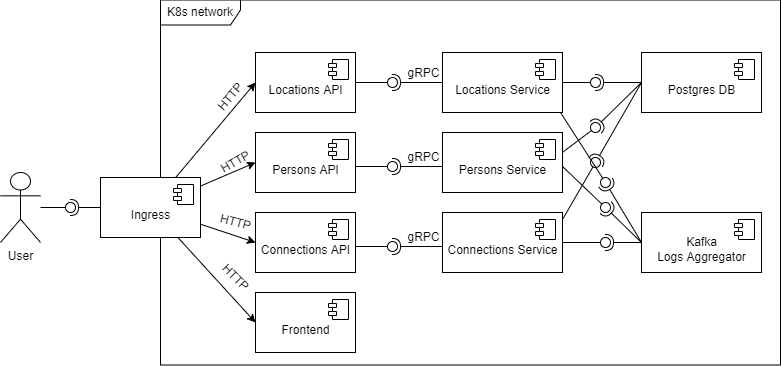

The diagram above was exported from draw.io. Its source (the exported page's mxGraphModel, read from the mxfile embedded in the PNG):
<mxGraphModel dx="1221" dy="681" grid="1" gridSize="10" guides="1" tooltips="1" connect="1" arrows="1" fold="1" page="1" pageScale="1" pageWidth="850" pageHeight="1100" math="0" shadow="0">
  <root>
    <mxCell id="0" />
    <mxCell id="1" parent="0" />
    <mxCell id="8tpWlfYaNdmNgghm42Dn-13" value="K8s network" style="shape=umlFrame;whiteSpace=wrap;html=1;width=80;height=25;" vertex="1" parent="1">
      <mxGeometry x="230" y="77.5" width="620" height="365" as="geometry" />
    </mxCell>
    <mxCell id="8tpWlfYaNdmNgghm42Dn-17" style="rounded=0;orthogonalLoop=1;jettySize=auto;html=1;entryX=0;entryY=0.5;entryDx=0;entryDy=0;elbow=vertical;" edge="1" parent="1" source="8tpWlfYaNdmNgghm42Dn-1" target="8tpWlfYaNdmNgghm42Dn-8">
      <mxGeometry relative="1" as="geometry" />
    </mxCell>
    <mxCell id="8tpWlfYaNdmNgghm42Dn-18" style="edgeStyle=none;rounded=0;orthogonalLoop=1;jettySize=auto;html=1;entryX=0;entryY=0.5;entryDx=0;entryDy=0;elbow=vertical;" edge="1" parent="1" source="8tpWlfYaNdmNgghm42Dn-1" target="8tpWlfYaNdmNgghm42Dn-11">
      <mxGeometry relative="1" as="geometry" />
    </mxCell>
    <mxCell id="8tpWlfYaNdmNgghm42Dn-21" style="edgeStyle=none;rounded=0;orthogonalLoop=1;jettySize=auto;html=1;entryX=0;entryY=0.5;entryDx=0;entryDy=0;elbow=vertical;" edge="1" parent="1" source="8tpWlfYaNdmNgghm42Dn-1" target="8tpWlfYaNdmNgghm42Dn-19">
      <mxGeometry relative="1" as="geometry" />
    </mxCell>
    <mxCell id="8tpWlfYaNdmNgghm42Dn-24" style="edgeStyle=none;rounded=0;orthogonalLoop=1;jettySize=auto;html=1;entryX=0;entryY=0.5;entryDx=0;entryDy=0;elbow=vertical;" edge="1" parent="1" source="8tpWlfYaNdmNgghm42Dn-1" target="8tpWlfYaNdmNgghm42Dn-22">
      <mxGeometry relative="1" as="geometry" />
    </mxCell>
    <mxCell id="8tpWlfYaNdmNgghm42Dn-1" value="&lt;br&gt;Ingress" style="html=1;dropTarget=0;" vertex="1" parent="1">
      <mxGeometry x="170" y="255" width="100" height="60" as="geometry" />
    </mxCell>
    <mxCell id="8tpWlfYaNdmNgghm42Dn-2" value="" style="shape=module;jettyWidth=8;jettyHeight=4;" vertex="1" parent="8tpWlfYaNdmNgghm42Dn-1">
      <mxGeometry x="1" width="20" height="20" relative="1" as="geometry">
        <mxPoint x="-27" y="7" as="offset" />
      </mxGeometry>
    </mxCell>
    <mxCell id="8tpWlfYaNdmNgghm42Dn-4" value="User" style="shape=umlActor;verticalLabelPosition=bottom;verticalAlign=top;html=1;outlineConnect=0;" vertex="1" parent="1">
      <mxGeometry x="70" y="250" width="40" height="70" as="geometry" />
    </mxCell>
    <mxCell id="8tpWlfYaNdmNgghm42Dn-5" value="" style="rounded=0;orthogonalLoop=1;jettySize=auto;html=1;endArrow=none;endFill=0;sketch=0;sourcePerimeterSpacing=0;targetPerimeterSpacing=0;" edge="1" target="8tpWlfYaNdmNgghm42Dn-7" parent="1" source="8tpWlfYaNdmNgghm42Dn-4">
      <mxGeometry relative="1" as="geometry">
        <mxPoint x="140" y="285" as="sourcePoint" />
      </mxGeometry>
    </mxCell>
    <mxCell id="8tpWlfYaNdmNgghm42Dn-6" value="" style="rounded=0;orthogonalLoop=1;jettySize=auto;html=1;endArrow=halfCircle;endFill=0;entryX=0.5;entryY=0.5;endSize=6;strokeWidth=1;sketch=0;exitX=0;exitY=0.5;exitDx=0;exitDy=0;" edge="1" target="8tpWlfYaNdmNgghm42Dn-7" parent="1" source="8tpWlfYaNdmNgghm42Dn-1">
      <mxGeometry relative="1" as="geometry">
        <mxPoint x="180" y="285" as="sourcePoint" />
      </mxGeometry>
    </mxCell>
    <mxCell id="8tpWlfYaNdmNgghm42Dn-7" value="" style="ellipse;whiteSpace=wrap;html=1;align=center;aspect=fixed;resizable=0;points=[];outlineConnect=0;sketch=0;" vertex="1" parent="1">
      <mxGeometry x="135" y="280" width="10" height="10" as="geometry" />
    </mxCell>
    <mxCell id="8tpWlfYaNdmNgghm42Dn-8" value="&lt;br&gt;Frontend" style="html=1;dropTarget=0;" vertex="1" parent="1">
      <mxGeometry x="325" y="370" width="100" height="60" as="geometry" />
    </mxCell>
    <mxCell id="8tpWlfYaNdmNgghm42Dn-9" value="" style="shape=module;jettyWidth=8;jettyHeight=4;" vertex="1" parent="8tpWlfYaNdmNgghm42Dn-8">
      <mxGeometry x="1" width="20" height="20" relative="1" as="geometry">
        <mxPoint x="-27" y="7" as="offset" />
      </mxGeometry>
    </mxCell>
    <mxCell id="8tpWlfYaNdmNgghm42Dn-11" value="&lt;br&gt;Locations API" style="html=1;dropTarget=0;" vertex="1" parent="1">
      <mxGeometry x="325" y="130" width="100" height="60" as="geometry" />
    </mxCell>
    <mxCell id="8tpWlfYaNdmNgghm42Dn-12" value="" style="shape=module;jettyWidth=8;jettyHeight=4;" vertex="1" parent="8tpWlfYaNdmNgghm42Dn-11">
      <mxGeometry x="1" width="20" height="20" relative="1" as="geometry">
        <mxPoint x="-27" y="7" as="offset" />
      </mxGeometry>
    </mxCell>
    <mxCell id="8tpWlfYaNdmNgghm42Dn-19" value="&lt;br&gt;Persons API" style="html=1;dropTarget=0;" vertex="1" parent="1">
      <mxGeometry x="325" y="210" width="100" height="60" as="geometry" />
    </mxCell>
    <mxCell id="8tpWlfYaNdmNgghm42Dn-20" value="" style="shape=module;jettyWidth=8;jettyHeight=4;" vertex="1" parent="8tpWlfYaNdmNgghm42Dn-19">
      <mxGeometry x="1" width="20" height="20" relative="1" as="geometry">
        <mxPoint x="-27" y="7" as="offset" />
      </mxGeometry>
    </mxCell>
    <mxCell id="8tpWlfYaNdmNgghm42Dn-22" value="&lt;br&gt;Connections API" style="html=1;dropTarget=0;" vertex="1" parent="1">
      <mxGeometry x="325" y="290" width="100" height="60" as="geometry" />
    </mxCell>
    <mxCell id="8tpWlfYaNdmNgghm42Dn-23" value="" style="shape=module;jettyWidth=8;jettyHeight=4;" vertex="1" parent="8tpWlfYaNdmNgghm42Dn-22">
      <mxGeometry x="1" width="20" height="20" relative="1" as="geometry">
        <mxPoint x="-27" y="7" as="offset" />
      </mxGeometry>
    </mxCell>
    <mxCell id="8tpWlfYaNdmNgghm42Dn-25" value="&lt;br&gt;Locations Service" style="html=1;dropTarget=0;" vertex="1" parent="1">
      <mxGeometry x="512" y="130" width="120" height="60" as="geometry" />
    </mxCell>
    <mxCell id="8tpWlfYaNdmNgghm42Dn-26" value="" style="shape=module;jettyWidth=8;jettyHeight=4;" vertex="1" parent="8tpWlfYaNdmNgghm42Dn-25">
      <mxGeometry x="1" width="20" height="20" relative="1" as="geometry">
        <mxPoint x="-27" y="7" as="offset" />
      </mxGeometry>
    </mxCell>
    <mxCell id="8tpWlfYaNdmNgghm42Dn-27" value="&lt;br&gt;Persons Service" style="html=1;dropTarget=0;" vertex="1" parent="1">
      <mxGeometry x="512" y="210" width="110" height="60" as="geometry" />
    </mxCell>
    <mxCell id="8tpWlfYaNdmNgghm42Dn-28" value="" style="shape=module;jettyWidth=8;jettyHeight=4;" vertex="1" parent="8tpWlfYaNdmNgghm42Dn-27">
      <mxGeometry x="1" width="20" height="20" relative="1" as="geometry">
        <mxPoint x="-27" y="7" as="offset" />
      </mxGeometry>
    </mxCell>
    <mxCell id="8tpWlfYaNdmNgghm42Dn-29" value="&lt;br&gt;Connections Service" style="html=1;dropTarget=0;" vertex="1" parent="1">
      <mxGeometry x="512" y="290" width="110" height="60" as="geometry" />
    </mxCell>
    <mxCell id="8tpWlfYaNdmNgghm42Dn-30" value="" style="shape=module;jettyWidth=8;jettyHeight=4;" vertex="1" parent="8tpWlfYaNdmNgghm42Dn-29">
      <mxGeometry x="1" width="20" height="20" relative="1" as="geometry">
        <mxPoint x="-27" y="7" as="offset" />
      </mxGeometry>
    </mxCell>
    <mxCell id="8tpWlfYaNdmNgghm42Dn-31" value="&lt;br&gt;Connections Service" style="html=1;dropTarget=0;" vertex="1" parent="1">
      <mxGeometry x="512" y="290" width="120" height="60" as="geometry" />
    </mxCell>
    <mxCell id="8tpWlfYaNdmNgghm42Dn-32" value="" style="shape=module;jettyWidth=8;jettyHeight=4;" vertex="1" parent="8tpWlfYaNdmNgghm42Dn-31">
      <mxGeometry x="1" width="20" height="20" relative="1" as="geometry">
        <mxPoint x="-27" y="7" as="offset" />
      </mxGeometry>
    </mxCell>
    <mxCell id="8tpWlfYaNdmNgghm42Dn-33" value="&lt;br&gt;Persons Service" style="html=1;dropTarget=0;" vertex="1" parent="1">
      <mxGeometry x="512" y="210" width="120" height="60" as="geometry" />
    </mxCell>
    <mxCell id="8tpWlfYaNdmNgghm42Dn-34" value="" style="shape=module;jettyWidth=8;jettyHeight=4;" vertex="1" parent="8tpWlfYaNdmNgghm42Dn-33">
      <mxGeometry x="1" width="20" height="20" relative="1" as="geometry">
        <mxPoint x="-27" y="7" as="offset" />
      </mxGeometry>
    </mxCell>
    <mxCell id="8tpWlfYaNdmNgghm42Dn-35" value="HTTP" style="text;html=1;align=center;verticalAlign=middle;resizable=0;points=[];autosize=1;strokeColor=none;fillColor=none;rotation=-50;" vertex="1" parent="1">
      <mxGeometry x="275" y="160" width="50" height="30" as="geometry" />
    </mxCell>
    <mxCell id="8tpWlfYaNdmNgghm42Dn-36" value="HTTP" style="text;html=1;align=center;verticalAlign=middle;resizable=0;points=[];autosize=1;strokeColor=none;fillColor=none;rotation=-30;" vertex="1" parent="1">
      <mxGeometry x="280" y="225" width="50" height="30" as="geometry" />
    </mxCell>
    <mxCell id="8tpWlfYaNdmNgghm42Dn-39" value="HTTP" style="text;html=1;align=center;verticalAlign=middle;resizable=0;points=[];autosize=1;strokeColor=none;fillColor=none;rotation=15;" vertex="1" parent="1">
      <mxGeometry x="280" y="285" width="50" height="30" as="geometry" />
    </mxCell>
    <mxCell id="8tpWlfYaNdmNgghm42Dn-40" value="HTTP" style="text;html=1;align=center;verticalAlign=middle;resizable=0;points=[];autosize=1;strokeColor=none;fillColor=none;rotation=45;" vertex="1" parent="1">
      <mxGeometry x="280" y="340" width="50" height="30" as="geometry" />
    </mxCell>
    <mxCell id="8tpWlfYaNdmNgghm42Dn-44" value="" style="rounded=0;orthogonalLoop=1;jettySize=auto;html=1;endArrow=none;endFill=0;sketch=0;sourcePerimeterSpacing=0;targetPerimeterSpacing=0;elbow=vertical;" edge="1" target="8tpWlfYaNdmNgghm42Dn-46" parent="1">
      <mxGeometry relative="1" as="geometry">
        <mxPoint x="425" y="160" as="sourcePoint" />
      </mxGeometry>
    </mxCell>
    <mxCell id="8tpWlfYaNdmNgghm42Dn-45" value="" style="rounded=0;orthogonalLoop=1;jettySize=auto;html=1;endArrow=halfCircle;endFill=0;entryX=0.5;entryY=0.5;endSize=6;strokeWidth=1;sketch=0;elbow=vertical;exitX=0;exitY=0.5;exitDx=0;exitDy=0;" edge="1" target="8tpWlfYaNdmNgghm42Dn-46" parent="1" source="8tpWlfYaNdmNgghm42Dn-25">
      <mxGeometry relative="1" as="geometry">
        <mxPoint x="490" y="160" as="sourcePoint" />
      </mxGeometry>
    </mxCell>
    <mxCell id="8tpWlfYaNdmNgghm42Dn-46" value="" style="ellipse;whiteSpace=wrap;html=1;align=center;aspect=fixed;resizable=0;points=[];outlineConnect=0;sketch=0;" vertex="1" parent="1">
      <mxGeometry x="457" y="155" width="10" height="10" as="geometry" />
    </mxCell>
    <mxCell id="8tpWlfYaNdmNgghm42Dn-47" value="gRPC" style="text;html=1;align=center;verticalAlign=middle;resizable=0;points=[];autosize=1;strokeColor=none;fillColor=none;rotation=0;" vertex="1" parent="1">
      <mxGeometry x="463" y="136" width="60" height="30" as="geometry" />
    </mxCell>
    <mxCell id="8tpWlfYaNdmNgghm42Dn-48" value="" style="rounded=0;orthogonalLoop=1;jettySize=auto;html=1;endArrow=none;endFill=0;sketch=0;sourcePerimeterSpacing=0;targetPerimeterSpacing=0;elbow=vertical;" edge="1" parent="1" target="8tpWlfYaNdmNgghm42Dn-50">
      <mxGeometry relative="1" as="geometry">
        <mxPoint x="425" y="244" as="sourcePoint" />
      </mxGeometry>
    </mxCell>
    <mxCell id="8tpWlfYaNdmNgghm42Dn-49" value="" style="rounded=0;orthogonalLoop=1;jettySize=auto;html=1;endArrow=halfCircle;endFill=0;entryX=0.5;entryY=0.5;endSize=6;strokeWidth=1;sketch=0;elbow=vertical;exitX=0;exitY=0.5;exitDx=0;exitDy=0;" edge="1" parent="1" target="8tpWlfYaNdmNgghm42Dn-50">
      <mxGeometry relative="1" as="geometry">
        <mxPoint x="512" y="244" as="sourcePoint" />
      </mxGeometry>
    </mxCell>
    <mxCell id="8tpWlfYaNdmNgghm42Dn-50" value="" style="ellipse;whiteSpace=wrap;html=1;align=center;aspect=fixed;resizable=0;points=[];outlineConnect=0;sketch=0;" vertex="1" parent="1">
      <mxGeometry x="457" y="239" width="10" height="10" as="geometry" />
    </mxCell>
    <mxCell id="8tpWlfYaNdmNgghm42Dn-51" value="gRPC" style="text;html=1;align=center;verticalAlign=middle;resizable=0;points=[];autosize=1;strokeColor=none;fillColor=none;rotation=0;" vertex="1" parent="1">
      <mxGeometry x="463" y="220" width="60" height="30" as="geometry" />
    </mxCell>
    <mxCell id="8tpWlfYaNdmNgghm42Dn-52" value="" style="rounded=0;orthogonalLoop=1;jettySize=auto;html=1;endArrow=none;endFill=0;sketch=0;sourcePerimeterSpacing=0;targetPerimeterSpacing=0;elbow=vertical;" edge="1" parent="1" target="8tpWlfYaNdmNgghm42Dn-54">
      <mxGeometry relative="1" as="geometry">
        <mxPoint x="425" y="324" as="sourcePoint" />
      </mxGeometry>
    </mxCell>
    <mxCell id="8tpWlfYaNdmNgghm42Dn-53" value="" style="rounded=0;orthogonalLoop=1;jettySize=auto;html=1;endArrow=halfCircle;endFill=0;entryX=0.5;entryY=0.5;endSize=6;strokeWidth=1;sketch=0;elbow=vertical;exitX=0;exitY=0.5;exitDx=0;exitDy=0;" edge="1" parent="1" target="8tpWlfYaNdmNgghm42Dn-54">
      <mxGeometry relative="1" as="geometry">
        <mxPoint x="512" y="324" as="sourcePoint" />
      </mxGeometry>
    </mxCell>
    <mxCell id="8tpWlfYaNdmNgghm42Dn-54" value="" style="ellipse;whiteSpace=wrap;html=1;align=center;aspect=fixed;resizable=0;points=[];outlineConnect=0;sketch=0;" vertex="1" parent="1">
      <mxGeometry x="457" y="319" width="10" height="10" as="geometry" />
    </mxCell>
    <mxCell id="8tpWlfYaNdmNgghm42Dn-55" value="gRPC" style="text;html=1;align=center;verticalAlign=middle;resizable=0;points=[];autosize=1;strokeColor=none;fillColor=none;rotation=0;" vertex="1" parent="1">
      <mxGeometry x="463" y="300" width="60" height="30" as="geometry" />
    </mxCell>
    <mxCell id="8tpWlfYaNdmNgghm42Dn-56" value="&lt;br&gt;Postgres DB" style="html=1;dropTarget=0;" vertex="1" parent="1">
      <mxGeometry x="711" y="130" width="120" height="60" as="geometry" />
    </mxCell>
    <mxCell id="8tpWlfYaNdmNgghm42Dn-57" value="" style="shape=module;jettyWidth=8;jettyHeight=4;" vertex="1" parent="8tpWlfYaNdmNgghm42Dn-56">
      <mxGeometry x="1" width="20" height="20" relative="1" as="geometry">
        <mxPoint x="-27" y="7" as="offset" />
      </mxGeometry>
    </mxCell>
    <mxCell id="8tpWlfYaNdmNgghm42Dn-58" value="" style="rounded=0;orthogonalLoop=1;jettySize=auto;html=1;endArrow=none;endFill=0;sketch=0;sourcePerimeterSpacing=0;targetPerimeterSpacing=0;elbow=vertical;exitX=1;exitY=0.5;exitDx=0;exitDy=0;" edge="1" target="8tpWlfYaNdmNgghm42Dn-60" parent="1" source="8tpWlfYaNdmNgghm42Dn-25">
      <mxGeometry relative="1" as="geometry">
        <mxPoint x="680" y="170" as="sourcePoint" />
      </mxGeometry>
    </mxCell>
    <mxCell id="8tpWlfYaNdmNgghm42Dn-59" value="" style="rounded=0;orthogonalLoop=1;jettySize=auto;html=1;endArrow=halfCircle;endFill=0;entryX=0.5;entryY=0.5;endSize=6;strokeWidth=1;sketch=0;elbow=vertical;exitX=0;exitY=0.5;exitDx=0;exitDy=0;" edge="1" target="8tpWlfYaNdmNgghm42Dn-60" parent="1" source="8tpWlfYaNdmNgghm42Dn-56">
      <mxGeometry relative="1" as="geometry">
        <mxPoint x="720" y="170" as="sourcePoint" />
      </mxGeometry>
    </mxCell>
    <mxCell id="8tpWlfYaNdmNgghm42Dn-60" value="" style="ellipse;whiteSpace=wrap;html=1;align=center;aspect=fixed;resizable=0;points=[];outlineConnect=0;sketch=0;" vertex="1" parent="1">
      <mxGeometry x="660" y="155" width="10" height="10" as="geometry" />
    </mxCell>
    <mxCell id="8tpWlfYaNdmNgghm42Dn-61" value="&lt;br&gt;Kafka&lt;br&gt;Logs Aggregator" style="html=1;dropTarget=0;" vertex="1" parent="1">
      <mxGeometry x="711" y="290" width="120" height="60" as="geometry" />
    </mxCell>
    <mxCell id="8tpWlfYaNdmNgghm42Dn-62" value="" style="shape=module;jettyWidth=8;jettyHeight=4;" vertex="1" parent="8tpWlfYaNdmNgghm42Dn-61">
      <mxGeometry x="1" width="20" height="20" relative="1" as="geometry">
        <mxPoint x="-27" y="7" as="offset" />
      </mxGeometry>
    </mxCell>
    <mxCell id="8tpWlfYaNdmNgghm42Dn-63" value="" style="rounded=0;orthogonalLoop=1;jettySize=auto;html=1;endArrow=none;endFill=0;sketch=0;sourcePerimeterSpacing=0;targetPerimeterSpacing=0;elbow=vertical;exitX=0.999;exitY=0.333;exitDx=0;exitDy=0;exitPerimeter=0;" edge="1" target="8tpWlfYaNdmNgghm42Dn-65" parent="1" source="8tpWlfYaNdmNgghm42Dn-33">
      <mxGeometry relative="1" as="geometry">
        <mxPoint x="697" y="240" as="sourcePoint" />
      </mxGeometry>
    </mxCell>
    <mxCell id="8tpWlfYaNdmNgghm42Dn-64" value="" style="rounded=0;orthogonalLoop=1;jettySize=auto;html=1;endArrow=halfCircle;endFill=0;entryX=0.5;entryY=0.5;endSize=6;strokeWidth=1;sketch=0;elbow=vertical;exitX=0;exitY=0.5;exitDx=0;exitDy=0;" edge="1" target="8tpWlfYaNdmNgghm42Dn-65" parent="1" source="8tpWlfYaNdmNgghm42Dn-56">
      <mxGeometry relative="1" as="geometry">
        <mxPoint x="700" y="200" as="sourcePoint" />
      </mxGeometry>
    </mxCell>
    <mxCell id="8tpWlfYaNdmNgghm42Dn-65" value="" style="ellipse;whiteSpace=wrap;html=1;align=center;aspect=fixed;resizable=0;points=[];outlineConnect=0;sketch=0;" vertex="1" parent="1">
      <mxGeometry x="660" y="200" width="10" height="10" as="geometry" />
    </mxCell>
    <mxCell id="8tpWlfYaNdmNgghm42Dn-69" value="" style="rounded=0;orthogonalLoop=1;jettySize=auto;html=1;endArrow=none;endFill=0;sketch=0;sourcePerimeterSpacing=0;targetPerimeterSpacing=0;elbow=vertical;exitX=1.004;exitY=0.104;exitDx=0;exitDy=0;exitPerimeter=0;" edge="1" target="8tpWlfYaNdmNgghm42Dn-71" parent="1" source="8tpWlfYaNdmNgghm42Dn-31">
      <mxGeometry relative="1" as="geometry">
        <mxPoint x="630" y="300" as="sourcePoint" />
      </mxGeometry>
    </mxCell>
    <mxCell id="8tpWlfYaNdmNgghm42Dn-70" value="" style="rounded=0;orthogonalLoop=1;jettySize=auto;html=1;endArrow=halfCircle;endFill=0;entryX=0.5;entryY=0.5;endSize=6;strokeWidth=1;sketch=0;elbow=vertical;exitX=0;exitY=0.5;exitDx=0;exitDy=0;" edge="1" target="8tpWlfYaNdmNgghm42Dn-71" parent="1" source="8tpWlfYaNdmNgghm42Dn-56">
      <mxGeometry relative="1" as="geometry">
        <mxPoint x="700" y="200" as="sourcePoint" />
      </mxGeometry>
    </mxCell>
    <mxCell id="8tpWlfYaNdmNgghm42Dn-71" value="" style="ellipse;whiteSpace=wrap;html=1;align=center;aspect=fixed;resizable=0;points=[];outlineConnect=0;sketch=0;" vertex="1" parent="1">
      <mxGeometry x="660" y="235" width="10" height="10" as="geometry" />
    </mxCell>
    <mxCell id="8tpWlfYaNdmNgghm42Dn-72" value="" style="rounded=0;orthogonalLoop=1;jettySize=auto;html=1;endArrow=none;endFill=0;sketch=0;sourcePerimeterSpacing=0;targetPerimeterSpacing=0;elbow=vertical;exitX=1;exitY=0.5;exitDx=0;exitDy=0;" edge="1" target="8tpWlfYaNdmNgghm42Dn-74" parent="1" source="8tpWlfYaNdmNgghm42Dn-31">
      <mxGeometry relative="1" as="geometry">
        <mxPoint x="650" y="334" as="sourcePoint" />
      </mxGeometry>
    </mxCell>
    <mxCell id="8tpWlfYaNdmNgghm42Dn-73" value="" style="rounded=0;orthogonalLoop=1;jettySize=auto;html=1;endArrow=halfCircle;endFill=0;entryX=0.5;entryY=0.5;endSize=6;strokeWidth=1;sketch=0;elbow=vertical;exitX=0;exitY=0.5;exitDx=0;exitDy=0;" edge="1" target="8tpWlfYaNdmNgghm42Dn-74" parent="1" source="8tpWlfYaNdmNgghm42Dn-61">
      <mxGeometry relative="1" as="geometry">
        <mxPoint x="690" y="334" as="sourcePoint" />
      </mxGeometry>
    </mxCell>
    <mxCell id="8tpWlfYaNdmNgghm42Dn-74" value="" style="ellipse;whiteSpace=wrap;html=1;align=center;aspect=fixed;resizable=0;points=[];outlineConnect=0;sketch=0;" vertex="1" parent="1">
      <mxGeometry x="670" y="315" width="10" height="10" as="geometry" />
    </mxCell>
    <mxCell id="8tpWlfYaNdmNgghm42Dn-75" value="" style="rounded=0;orthogonalLoop=1;jettySize=auto;html=1;endArrow=none;endFill=0;sketch=0;sourcePerimeterSpacing=0;targetPerimeterSpacing=0;elbow=vertical;" edge="1" target="8tpWlfYaNdmNgghm42Dn-77" parent="1">
      <mxGeometry relative="1" as="geometry">
        <mxPoint x="632" y="244" as="sourcePoint" />
      </mxGeometry>
    </mxCell>
    <mxCell id="8tpWlfYaNdmNgghm42Dn-76" value="" style="rounded=0;orthogonalLoop=1;jettySize=auto;html=1;endArrow=halfCircle;endFill=0;entryX=0.5;entryY=0.5;endSize=6;strokeWidth=1;sketch=0;elbow=vertical;exitX=0;exitY=0.5;exitDx=0;exitDy=0;" edge="1" target="8tpWlfYaNdmNgghm42Dn-77" parent="1" source="8tpWlfYaNdmNgghm42Dn-61">
      <mxGeometry relative="1" as="geometry">
        <mxPoint x="672" y="244" as="sourcePoint" />
      </mxGeometry>
    </mxCell>
    <mxCell id="8tpWlfYaNdmNgghm42Dn-77" value="" style="ellipse;whiteSpace=wrap;html=1;align=center;aspect=fixed;resizable=0;points=[];outlineConnect=0;sketch=0;" vertex="1" parent="1">
      <mxGeometry x="670" y="280" width="10" height="10" as="geometry" />
    </mxCell>
    <mxCell id="8tpWlfYaNdmNgghm42Dn-78" value="" style="rounded=0;orthogonalLoop=1;jettySize=auto;html=1;endArrow=none;endFill=0;sketch=0;sourcePerimeterSpacing=0;targetPerimeterSpacing=0;elbow=vertical;" edge="1" target="8tpWlfYaNdmNgghm42Dn-80" parent="1">
      <mxGeometry relative="1" as="geometry">
        <mxPoint x="630" y="190" as="sourcePoint" />
      </mxGeometry>
    </mxCell>
    <mxCell id="8tpWlfYaNdmNgghm42Dn-79" value="" style="rounded=0;orthogonalLoop=1;jettySize=auto;html=1;endArrow=halfCircle;endFill=0;entryX=0.5;entryY=0.5;endSize=6;strokeWidth=1;sketch=0;elbow=vertical;exitX=0;exitY=0.5;exitDx=0;exitDy=0;" edge="1" target="8tpWlfYaNdmNgghm42Dn-80" parent="1" source="8tpWlfYaNdmNgghm42Dn-61">
      <mxGeometry relative="1" as="geometry">
        <mxPoint x="670" y="185" as="sourcePoint" />
      </mxGeometry>
    </mxCell>
    <mxCell id="8tpWlfYaNdmNgghm42Dn-80" value="" style="ellipse;whiteSpace=wrap;html=1;align=center;aspect=fixed;resizable=0;points=[];outlineConnect=0;sketch=0;" vertex="1" parent="1">
      <mxGeometry x="670" y="255" width="10" height="10" as="geometry" />
    </mxCell>
  </root>
</mxGraphModel>